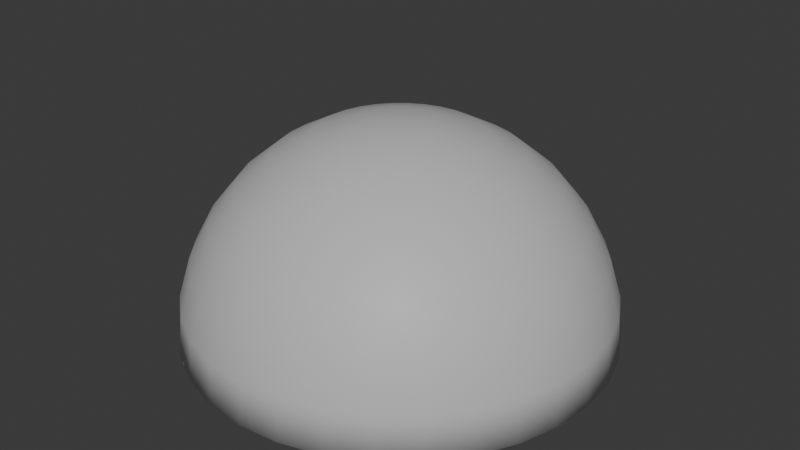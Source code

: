# Source: Slime.blend  (saved by Blender 4.0.36; exported with 4.5.12 LTS)
import bpy
from mathutils import Matrix  # noqa: F401  (used for matrix-valued properties, if any)

bpy.ops.wm.read_factory_settings(use_empty=True)
scene = bpy.context.scene
scene.name = 'Scene'

# ---- collections
col_collection = bpy.data.collections.new('Collection'); scene.collection.children.link(col_collection)

# ---- materials (node trees are filled in below, after node groups)
mat_slime = bpy.data.materials.new('Slime')
mat_slime.surface_render_method = 'BLENDED'
mat_slime.blend_method = 'BLEND'
mat_slime.use_transparent_shadow = False

# ---- material node trees
mat_slime.use_nodes = True; mat_slime.node_tree.nodes.clear()
_N = mat_slime.node_tree.nodes; _L = mat_slime.node_tree.links
n0 = _N.new('ShaderNodeBsdfPrincipled'); n0.name = 'Principled BSDF'; n0.location = (10, 300)
n0.inputs[0].default_value = (1.0, 1.0, 1.0, 1.0)
n0.inputs[3].default_value = 1.45
n0.inputs[4].default_value = 0.5197
n1 = _N.new('ShaderNodeOutputMaterial'); n1.name = 'Material Output'; n1.location = (300, 300)
_L.new(n0.outputs[0], n1.inputs[0])
n1.is_active_output = True

# ---- world
world_world = bpy.data.worlds.new('World'); scene.world = world_world
world_world.use_nodes = True; world_world.node_tree.nodes.clear()
_N = world_world.node_tree.nodes; _L = world_world.node_tree.links
n0 = _N.new('ShaderNodeOutputWorld'); n0.name = 'World Output'; n0.location = (300, 300)
n1 = _N.new('ShaderNodeBackground'); n1.name = 'Background'; n1.location = (10, 300)
n1.inputs[0].default_value = (0.05088, 0.05088, 0.05088, 1.0)
_L.new(n1.outputs[0], n0.inputs[0])
n0.is_active_output = True
world_world.color = (0.05088, 0.05088, 0.05088)
world_world.use_sun_shadow = False
world_world.sun_shadow_jitter_overblur = 0.0

# ---- meshes
me_sphere_002 = bpy.data.meshes.new('Sphere.002')
me_sphere_002.from_pydata([(0.0, 0.5556, 0.8315), (0.0, 0.8315, 0.5556), (0.0, 0.9808, 0.1951), (0.0, 1.0, 0.0), (0.03806, 0.1913, 0.9808), (0.07466, 0.3753, 0.9239), (0.1084, 0.5449, 0.8315), (0.1379, 0.6935, 0.7071), (0.1622, 0.8155, 0.5556), (0.1802, 0.9061, 0.3827), (0.1913, 0.9619, 0.1951), (0.1951, 0.9808, 0.0), (0.07466, 0.1802, 0.9808), (0.1464, 0.3536, 0.9239), (0.2126, 0.5133, 0.8315), (0.2706, 0.6533, 0.7071), (0.3182, 0.7682, 0.5556), (0.3536, 0.8536, 0.3827), (0.3753, 0.9061, 0.1951), (0.3827, 0.9239, 0.0), (0.1084, 0.1622, 0.9808), (0.2126, 0.3182, 0.9239), (0.3087, 0.4619, 0.8315), (0.3928, 0.5879, 0.7071), (0.4619, 0.6913, 0.5556), (0.5133, 0.7682, 0.3827), (0.5449, 0.8155, 0.1951), (0.5556, 0.8315, 0.0), (0.1379, 0.1379, 0.9808), (0.2706, 0.2706, 0.9239), (0.3928, 0.3928, 0.8315), (0.5, 0.5, 0.7071), (0.5879, 0.5879, 0.5556), (0.6533, 0.6533, 0.3827), (0.6935, 0.6935, 0.1951), (0.7071, 0.7071, 0.0), (0.1622, 0.1084, 0.9808), (0.3182, 0.2126, 0.9239), (0.4619, 0.3087, 0.8315), (0.5879, 0.3928, 0.7071), (0.6913, 0.4619, 0.5556), (0.7682, 0.5133, 0.3827), (0.8155, 0.5449, 0.1951), (0.8315, 0.5556, 0.0), (0.0, 0.0, 1.0), (0.1802, 0.07466, 0.9808), (0.3536, 0.1464, 0.9239), (0.5133, 0.2126, 0.8315), (0.6533, 0.2706, 0.7071), (0.7682, 0.3182, 0.5556), (0.8536, 0.3536, 0.3827), (0.9061, 0.3753, 0.1951), (0.9239, 0.3827, 0.0), (0.1913, 0.03806, 0.9808), (0.3753, 0.07466, 0.9239), (0.5449, 0.1084, 0.8315), (0.6935, 0.1379, 0.7071), (0.8155, 0.1622, 0.5556), (0.9061, 0.1802, 0.3827), (0.9619, 0.1913, 0.1951), (0.9808, 0.1951, 0.0), (0.1951, -1.118e-08, 0.9808), (0.3827, -2.235e-08, 0.9239), (0.5556, -5.215e-08, 0.8315), (0.7071, 1.49e-08, 0.7071), (0.8315, -8.941e-08, 0.5556), (0.9239, 4.47e-08, 0.3827), (0.9808, -8.941e-08, 0.1951), (1.0, -1.639e-07, 0.0), (0.1913, -0.03806, 0.9808), (0.3753, -0.07466, 0.9239), (0.5449, -0.1084, 0.8315), (0.6935, -0.1379, 0.7071), (0.8155, -0.1622, 0.5556), (0.9061, -0.1802, 0.3827), (0.9619, -0.1913, 0.1951), (0.9808, -0.1951, 0.0), (0.1802, -0.07466, 0.9808), (0.3536, -0.1464, 0.9239), (0.5133, -0.2126, 0.8315), (0.6533, -0.2706, 0.7071), (0.7682, -0.3182, 0.5556), (0.8536, -0.3536, 0.3827), (0.9061, -0.3753, 0.1951), (0.9239, -0.3827, 0.0), (0.1622, -0.1084, 0.9808), (0.3182, -0.2126, 0.9239), (0.4619, -0.3087, 0.8315), (0.5879, -0.3928, 0.7071), (0.6913, -0.4619, 0.5556), (0.7682, -0.5133, 0.3827), (0.8155, -0.5449, 0.1951), (0.8315, -0.5556, 0.0), (0.1379, -0.1379, 0.9808), (0.2706, -0.2706, 0.9239), (0.3928, -0.3928, 0.8315), (0.5, -0.5, 0.7071), (0.5879, -0.5879, 0.5556), (0.6533, -0.6533, 0.3827), (0.6935, -0.6935, 0.1951), (0.7071, -0.7071, 0.0), (0.1084, -0.1622, 0.9808), (0.2126, -0.3182, 0.9239), (0.3087, -0.4619, 0.8315), (0.3928, -0.5879, 0.7071), (0.4619, -0.6913, 0.5556), (0.5133, -0.7682, 0.3827), (0.5449, -0.8155, 0.1951), (0.5556, -0.8315, 0.0), (0.07466, -0.1802, 0.9808), (0.1464, -0.3536, 0.9239), (0.2126, -0.5133, 0.8315), (0.2706, -0.6533, 0.7071), (0.3182, -0.7682, 0.5556), (0.3536, -0.8536, 0.3827), (0.3753, -0.9061, 0.1951), (0.3827, -0.9239, 0.0), (0.03806, -0.1913, 0.9808), (0.07466, -0.3753, 0.9239), (0.1084, -0.5449, 0.8315), (0.1379, -0.6935, 0.7071), (0.1622, -0.8155, 0.5556), (0.1802, -0.9061, 0.3827), (0.1913, -0.9619, 0.1951), (0.1951, -0.9808, 0.0), (-7.451e-09, -0.1951, 0.9808), (-5.215e-08, -0.3827, 0.9239), (-9.686e-08, -0.5556, 0.8315), (-1.49e-08, -0.7071, 0.7071), (-1.043e-07, -0.8315, 0.5556), (2.98e-08, -0.9239, 0.3827), (-1.341e-07, -0.9808, 0.1951), (-3.278e-07, -1.0, 0.0), (-0.03806, -0.1913, 0.9808), (-0.07466, -0.3753, 0.9239), (-0.1084, -0.5449, 0.8315), (-0.1379, -0.6935, 0.7071), (-0.1622, -0.8155, 0.5556), (-0.1802, -0.9061, 0.3827), (-0.1913, -0.9619, 0.1951), (-0.1951, -0.9808, 0.0), (-0.07466, -0.1802, 0.9808), (-0.1464, -0.3536, 0.9239), (-0.2126, -0.5133, 0.8315), (-0.2706, -0.6533, 0.7071), (-0.3182, -0.7682, 0.5556), (-0.3536, -0.8536, 0.3827), (-0.3753, -0.9061, 0.1951), (-0.3827, -0.9239, 0.0), (-0.1084, -0.1622, 0.9808), (-0.2126, -0.3182, 0.9239), (-0.3087, -0.4619, 0.8315), (-0.3928, -0.5879, 0.7071), (-0.4619, -0.6913, 0.5556), (-0.5133, -0.7682, 0.3827), (-0.5449, -0.8155, 0.1951), (-0.5556, -0.8315, 0.0), (-0.1379, -0.1379, 0.9808), (-0.2706, -0.2706, 0.9239), (-0.3928, -0.3928, 0.8315), (-0.5, -0.5, 0.7071), (-0.5879, -0.5879, 0.5556), (-0.6533, -0.6533, 0.3827), (-0.6935, -0.6935, 0.1951), (-0.7071, -0.7071, 0.0), (-0.1622, -0.1084, 0.9808), (-0.3182, -0.2126, 0.9239), (-0.4619, -0.3087, 0.8315), (-0.5879, -0.3928, 0.7071), (-0.6913, -0.4619, 0.5556), (-0.7682, -0.5133, 0.3827), (-0.8155, -0.5449, 0.1951), (-0.8315, -0.5556, 0.0), (-0.1802, -0.07466, 0.9808), (-0.3536, -0.1464, 0.9239), (-0.5133, -0.2126, 0.8315), (-0.6533, -0.2706, 0.7071), (-0.7682, -0.3182, 0.5556), (-0.8536, -0.3536, 0.3827), (-0.9061, -0.3753, 0.1951), (-0.9239, -0.3827, 0.0), (-0.1913, -0.03806, 0.9808), (-0.3753, -0.07466, 0.9239), (-0.5449, -0.1084, 0.8315), (-0.6935, -0.1379, 0.7071), (-0.8155, -0.1622, 0.5556), (-0.9061, -0.1802, 0.3827), (-0.9619, -0.1913, 0.1951), (-0.9808, -0.1951, 0.0), (-0.1951, 1.863e-08, 0.9808), (-0.3827, 5.215e-08, 0.9239), (-0.5556, 1.49e-07, 0.8315), (-0.7071, 2.98e-08, 0.7071), (-0.8315, 1.639e-07, 0.5556), (-0.9239, 1.49e-08, 0.3827), (-0.9808, 2.682e-07, 0.1951), (-1.0, 4.47e-07, 0.0), (-0.1913, 0.03806, 0.9808), (-0.3753, 0.07466, 0.9239), (-0.5449, 0.1084, 0.8315), (-0.6935, 0.1379, 0.7071), (-0.8155, 0.1622, 0.5556), (-0.9061, 0.1802, 0.3827), (-0.9619, 0.1913, 0.1951), (-0.9808, 0.1951, 0.0), (-0.1802, 0.07466, 0.9808), (-0.3536, 0.1464, 0.9239), (-0.5133, 0.2126, 0.8315), (-0.6533, 0.2706, 0.7071), (-0.7682, 0.3182, 0.5556), (-0.8536, 0.3536, 0.3827), (-0.9061, 0.3753, 0.1951), (-0.9239, 0.3827, 0.0), (-0.1622, 0.1084, 0.9808), (-0.3182, 0.2126, 0.9239), (-0.4619, 0.3087, 0.8315), (-0.5879, 0.3928, 0.7071), (-0.6913, 0.4619, 0.5556), (-0.7682, 0.5133, 0.3827), (-0.8155, 0.5449, 0.1951), (-0.8315, 0.5556, 0.0), (-0.1379, 0.1379, 0.9808), (-0.2706, 0.2706, 0.9239), (-0.3928, 0.3928, 0.8315), (-0.5, 0.5, 0.7071), (-0.5879, 0.5879, 0.5556), (-0.6533, 0.6533, 0.3827), (-0.6935, 0.6935, 0.1951), (-0.7071, 0.7071, 0.0), (-0.1084, 0.1622, 0.9808), (-0.2126, 0.3182, 0.9239), (-0.3087, 0.4619, 0.8315), (-0.3928, 0.5879, 0.7071), (-0.4619, 0.6913, 0.5556), (-0.5133, 0.7682, 0.3827), (-0.5449, 0.8155, 0.1951), (-0.5556, 0.8315, 0.0), (-0.07466, 0.1802, 0.9808), (-0.1464, 0.3536, 0.9239), (-0.2126, 0.5133, 0.8315), (-0.2706, 0.6533, 0.7071), (-0.3182, 0.7682, 0.5556), (-0.3536, 0.8536, 0.3827), (-0.3753, 0.9061, 0.1951), (-0.3827, 0.9239, 0.0), (-0.03806, 0.1913, 0.9808), (-0.07466, 0.3753, 0.9239), (-0.1084, 0.5449, 0.8315), (-0.1379, 0.6935, 0.7071), (-0.1622, 0.8155, 0.5556), (-0.1802, 0.9061, 0.3827), (-0.1913, 0.9619, 0.1951), (-0.1951, 0.9808, 0.0), (1.49e-08, 0.1951, 0.9808), (6.706e-08, 0.3827, 0.9239), (8.941e-08, 0.7071, 0.7071), (5.96e-08, 0.9239, 0.3827)], [], [(256, 1, 8, 9), (2, 256, 9, 10), (3, 2, 10, 11), (253, 44, 4), (254, 253, 4, 5), (0, 254, 5, 6), (255, 0, 6, 7), (1, 255, 7, 8), (8, 7, 15, 16), (9, 8, 16, 17), (10, 9, 17, 18), (11, 10, 18, 19), (4, 44, 12), (5, 4, 12, 13), (6, 5, 13, 14), (7, 6, 14, 15), (13, 12, 20, 21), (14, 13, 21, 22), (15, 14, 22, 23), (16, 15, 23, 24), (17, 16, 24, 25), (18, 17, 25, 26), (19, 18, 26, 27), (12, 44, 20), (25, 24, 32, 33), (26, 25, 33, 34), (27, 26, 34, 35), (20, 44, 28), (21, 20, 28, 29), (22, 21, 29, 30), (23, 22, 30, 31), (24, 23, 31, 32), (29, 28, 36, 37), (30, 29, 37, 38), (31, 30, 38, 39), (32, 31, 39, 40), (33, 32, 40, 41), (34, 33, 41, 42), (35, 34, 42, 43), (28, 44, 36), (41, 40, 49, 50), (42, 41, 50, 51), (43, 42, 51, 52), (36, 44, 45), (37, 36, 45, 46), (38, 37, 46, 47), (39, 38, 47, 48), (40, 39, 48, 49), (47, 46, 54, 55), (48, 47, 55, 56), (49, 48, 56, 57), (50, 49, 57, 58), (51, 50, 58, 59), (52, 51, 59, 60), (45, 44, 53), (46, 45, 53, 54), (59, 58, 66, 67), (60, 59, 67, 68), (53, 44, 61), (54, 53, 61, 62), (55, 54, 62, 63), (56, 55, 63, 64), (57, 56, 64, 65), (58, 57, 65, 66), (64, 63, 71, 72), (65, 64, 72, 73), (66, 65, 73, 74), (67, 66, 74, 75), (68, 67, 75, 76), (61, 44, 69), (62, 61, 69, 70), (63, 62, 70, 71), (76, 75, 83, 84), (69, 44, 77), (70, 69, 77, 78), (71, 70, 78, 79), (72, 71, 79, 80), (73, 72, 80, 81), (74, 73, 81, 82), (75, 74, 82, 83), (80, 79, 87, 88), (81, 80, 88, 89), (82, 81, 89, 90), (83, 82, 90, 91), (84, 83, 91, 92), (77, 44, 85), (78, 77, 85, 86), (79, 78, 86, 87), (92, 91, 99, 100), (85, 44, 93), (86, 85, 93, 94), (87, 86, 94, 95), (88, 87, 95, 96), (89, 88, 96, 97), (90, 89, 97, 98), (91, 90, 98, 99), (97, 96, 104, 105), (98, 97, 105, 106), (99, 98, 106, 107), (100, 99, 107, 108), (93, 44, 101), (94, 93, 101, 102), (95, 94, 102, 103), (96, 95, 103, 104), (101, 44, 109), (102, 101, 109, 110), (103, 102, 110, 111), (104, 103, 111, 112), (105, 104, 112, 113), (106, 105, 113, 114), (107, 106, 114, 115), (108, 107, 115, 116), (113, 112, 120, 121), (114, 113, 121, 122), (115, 114, 122, 123), (116, 115, 123, 124), (109, 44, 117), (110, 109, 117, 118), (111, 110, 118, 119), (112, 111, 119, 120), (118, 117, 125, 126), (119, 118, 126, 127), (120, 119, 127, 128), (121, 120, 128, 129), (122, 121, 129, 130), (123, 122, 130, 131), (124, 123, 131, 132), (117, 44, 125), (130, 129, 137, 138), (131, 130, 138, 139), (132, 131, 139, 140), (125, 44, 133), (126, 125, 133, 134), (127, 126, 134, 135), (128, 127, 135, 136), (129, 128, 136, 137), (135, 134, 142, 143), (136, 135, 143, 144), (137, 136, 144, 145), (138, 137, 145, 146), (139, 138, 146, 147), (140, 139, 147, 148), (133, 44, 141), (134, 133, 141, 142), (147, 146, 154, 155), (148, 147, 155, 156), (141, 44, 149), (142, 141, 149, 150), (143, 142, 150, 151), (144, 143, 151, 152), (145, 144, 152, 153), (146, 145, 153, 154), (151, 150, 158, 159), (152, 151, 159, 160), (153, 152, 160, 161), (154, 153, 161, 162), (155, 154, 162, 163), (156, 155, 163, 164), (149, 44, 157), (150, 149, 157, 158), (163, 162, 170, 171), (164, 163, 171, 172), (157, 44, 165), (158, 157, 165, 166), (159, 158, 166, 167), (160, 159, 167, 168), (161, 160, 168, 169), (162, 161, 169, 170), (168, 167, 175, 176), (169, 168, 176, 177), (170, 169, 177, 178), (171, 170, 178, 179), (172, 171, 179, 180), (165, 44, 173), (166, 165, 173, 174), (167, 166, 174, 175), (180, 179, 187, 188), (173, 44, 181), (174, 173, 181, 182), (175, 174, 182, 183), (176, 175, 183, 184), (177, 176, 184, 185), (178, 177, 185, 186), (179, 178, 186, 187), (184, 183, 191, 192), (185, 184, 192, 193), (186, 185, 193, 194), (187, 186, 194, 195), (188, 187, 195, 196), (181, 44, 189), (182, 181, 189, 190), (183, 182, 190, 191), (196, 195, 203, 204), (189, 44, 197), (190, 189, 197, 198), (191, 190, 198, 199), (192, 191, 199, 200), (193, 192, 200, 201), (194, 193, 201, 202), (195, 194, 202, 203), (201, 200, 208, 209), (202, 201, 209, 210), (203, 202, 210, 211), (204, 203, 211, 212), (197, 44, 205), (198, 197, 205, 206), (199, 198, 206, 207), (200, 199, 207, 208), (206, 205, 213, 214), (207, 206, 214, 215), (208, 207, 215, 216), (209, 208, 216, 217), (210, 209, 217, 218), (211, 210, 218, 219), (212, 211, 219, 220), (205, 44, 213), (218, 217, 225, 226), (219, 218, 226, 227), (220, 219, 227, 228), (213, 44, 221), (214, 213, 221, 222), (215, 214, 222, 223), (216, 215, 223, 224), (217, 216, 224, 225), (222, 221, 229, 230), (223, 222, 230, 231), (224, 223, 231, 232), (225, 224, 232, 233), (226, 225, 233, 234), (227, 226, 234, 235), (228, 227, 235, 236), (221, 44, 229), (234, 233, 241, 242), (235, 234, 242, 243), (236, 235, 243, 244), (229, 44, 237), (230, 229, 237, 238), (231, 230, 238, 239), (232, 231, 239, 240), (233, 232, 240, 241), (239, 238, 246, 247), (240, 239, 247, 248), (241, 240, 248, 249), (242, 241, 249, 250), (243, 242, 250, 251), (244, 243, 251, 252), (237, 44, 245), (238, 237, 245, 246), (251, 250, 256, 2), (252, 251, 2, 3), (245, 44, 253), (246, 245, 253, 254), (247, 246, 254, 0), (248, 247, 0, 255), (249, 248, 255, 1), (250, 249, 1, 256), (11, 19, 27, 35, 43, 52, 60, 68, 76, 84, 92, 100, 108, 116, 124, 132, 140, 148, 156, 164, 172, 180, 188, 196, 204, 212, 220, 228, 236, 244, 252, 3)])
me_sphere_002.polygons.foreach_set('use_smooth', [True] * 257)
_uv = me_sphere_002.uv_layers.new(name='UVMap')
_uv.uv.foreach_set('vector', [0.4891, 0.2776, 0.4501, 0.2809, 0.4448, 0.2506, 0.4822, 0.24, 0.5338, 0.2738, 0.4891, 0.2776, 0.4822, 0.24, 0.5255, 0.2277, 0.5845, 0.27, 0.5338, 0.2738, 0.5255, 0.2277, 0.5762, 0.2145, 0.3229, 0.292, 0.2938, 0.2947, 0.3218, 0.2864, 0.3523, 0.2894, 0.3229, 0.292, 0.3218, 0.2864, 0.3501, 0.2781, 0.3828, 0.2866, 0.3523, 0.2894, 0.3501, 0.2781, 0.3796, 0.2694, 0.4153, 0.2837, 0.3828, 0.2866, 0.3796, 0.2694, 0.4108, 0.2602, 0.4501, 0.2809, 0.4153, 0.2837, 0.4108, 0.2602, 0.4448, 0.2506, 0.4448, 0.2506, 0.4108, 0.2602, 0.4018, 0.2381, 0.4333, 0.2219, 0.4822, 0.24, 0.4448, 0.2506, 0.4333, 0.2219, 0.4683, 0.2042, 0.5255, 0.2277, 0.4822, 0.24, 0.4683, 0.2042, 0.5085, 0.1836, 0.5762, 0.2145, 0.5255, 0.2277, 0.5085, 0.1836, 0.557, 0.1601, 0.3218, 0.2864, 0.2938, 0.2947, 0.3196, 0.2811, 0.3501, 0.2781, 0.3218, 0.2864, 0.3196, 0.2811, 0.3458, 0.2674, 0.3796, 0.2694, 0.3501, 0.2781, 0.3458, 0.2674, 0.3731, 0.2531, 0.4108, 0.2602, 0.3796, 0.2694, 0.3731, 0.2531, 0.4018, 0.2381, 0.3458, 0.2674, 0.3196, 0.2811, 0.3165, 0.2763, 0.3395, 0.2577, 0.3731, 0.2531, 0.3458, 0.2674, 0.3395, 0.2577, 0.3634, 0.2384, 0.4018, 0.2381, 0.3731, 0.2531, 0.3634, 0.2384, 0.3886, 0.2182, 0.4333, 0.2219, 0.4018, 0.2381, 0.3886, 0.2182, 0.4165, 0.1959, 0.4683, 0.2042, 0.4333, 0.2219, 0.4165, 0.1959, 0.4474, 0.1716, 0.5085, 0.1836, 0.4683, 0.2042, 0.4474, 0.1716, 0.4827, 0.1434, 0.557, 0.1601, 0.5085, 0.1836, 0.4827, 0.1434, 0.5266, 0.1091, 0.3196, 0.2811, 0.2938, 0.2947, 0.3165, 0.2763, 0.4474, 0.1716, 0.4165, 0.1959, 0.3947, 0.1738, 0.4204, 0.1437, 0.4827, 0.1434, 0.4474, 0.1716, 0.4204, 0.1437, 0.4495, 0.1087, 0.5266, 0.1091, 0.4827, 0.1434, 0.4495, 0.1087, 0.4844, 0.06664, 0.3165, 0.2763, 0.2938, 0.2947, 0.3124, 0.2722, 0.3395, 0.2577, 0.3165, 0.2763, 0.3124, 0.2722, 0.3314, 0.2495, 0.3634, 0.2384, 0.3395, 0.2577, 0.3314, 0.2495, 0.351, 0.2259, 0.3886, 0.2182, 0.3634, 0.2384, 0.351, 0.2259, 0.372, 0.201, 0.4165, 0.1959, 0.3886, 0.2182, 0.372, 0.201, 0.3947, 0.1738, 0.3314, 0.2495, 0.3124, 0.2722, 0.3077, 0.269, 0.3218, 0.2431, 0.351, 0.2259, 0.3314, 0.2495, 0.3218, 0.2431, 0.3365, 0.2161, 0.372, 0.201, 0.351, 0.2259, 0.3365, 0.2161, 0.3523, 0.1874, 0.3947, 0.1738, 0.372, 0.201, 0.3523, 0.1874, 0.3691, 0.1564, 0.4204, 0.1437, 0.3947, 0.1738, 0.3691, 0.1564, 0.3884, 0.1217, 0.4495, 0.1087, 0.4204, 0.1437, 0.3884, 0.1217, 0.4099, 0.08159, 0.4844, 0.06664, 0.4495, 0.1087, 0.4099, 0.08159, 0.4354, 0.03388, 0.3124, 0.2722, 0.2938, 0.2947, 0.3077, 0.269, 0.3884, 0.1217, 0.3691, 0.1564, 0.3406, 0.1442, 0.3526, 0.1065, 0.4099, 0.08159, 0.3884, 0.1217, 0.3526, 0.1065, 0.3658, 0.06301, 0.4354, 0.03388, 0.4099, 0.08159, 0.3658, 0.06301, 0.3813, 0.01148, 0.3077, 0.269, 0.2938, 0.2947, 0.3024, 0.2668, 0.3218, 0.2431, 0.3077, 0.269, 0.3024, 0.2668, 0.3112, 0.2386, 0.3365, 0.2161, 0.3218, 0.2431, 0.3112, 0.2386, 0.3203, 0.2092, 0.3523, 0.1874, 0.3365, 0.2161, 0.3203, 0.2092, 0.3301, 0.1783, 0.3691, 0.1564, 0.3523, 0.1874, 0.3301, 0.1783, 0.3406, 0.1442, 0.3203, 0.2092, 0.3112, 0.2386, 0.2999, 0.2362, 0.3031, 0.2057, 0.3301, 0.1783, 0.3203, 0.2092, 0.3031, 0.2057, 0.3067, 0.1733, 0.3406, 0.1442, 0.3301, 0.1783, 0.3067, 0.1733, 0.3102, 0.138, 0.3526, 0.1065, 0.3406, 0.1442, 0.3102, 0.138, 0.3146, 0.09867, 0.3658, 0.06301, 0.3526, 0.1065, 0.3146, 0.09867, 0.319, 0.05352, 0.3813, 0.01148, 0.3658, 0.06301, 0.319, 0.05352, 0.3241, 0.0001001, 0.3024, 0.2668, 0.2938, 0.2947, 0.2968, 0.2657, 0.3112, 0.2386, 0.3024, 0.2668, 0.2968, 0.2657, 0.2999, 0.2362, 0.319, 0.05352, 0.3146, 0.09867, 0.2758, 0.09845, 0.2713, 0.05339, 0.3241, 0.0001001, 0.319, 0.05352, 0.2713, 0.05339, 0.2659, 0.0001001, 0.2968, 0.2657, 0.2938, 0.2947, 0.291, 0.2657, 0.2999, 0.2362, 0.2968, 0.2657, 0.291, 0.2657, 0.2883, 0.2362, 0.3031, 0.2057, 0.2999, 0.2362, 0.2883, 0.2362, 0.2855, 0.2056, 0.3067, 0.1733, 0.3031, 0.2057, 0.2855, 0.2056, 0.2827, 0.1731, 0.3102, 0.138, 0.3067, 0.1733, 0.2827, 0.1731, 0.2792, 0.1378, 0.3146, 0.09867, 0.3102, 0.138, 0.2792, 0.1378, 0.2758, 0.09845, 0.2827, 0.1731, 0.2855, 0.2056, 0.2683, 0.2089, 0.2592, 0.1776, 0.2792, 0.1378, 0.2827, 0.1731, 0.2592, 0.1776, 0.2488, 0.1437, 0.2758, 0.09845, 0.2792, 0.1378, 0.2488, 0.1437, 0.2378, 0.1058, 0.2713, 0.05339, 0.2758, 0.09845, 0.2378, 0.1058, 0.2246, 0.06256, 0.2659, 0.0001001, 0.2713, 0.05339, 0.2246, 0.06256, 0.209, 0.01142, 0.291, 0.2657, 0.2938, 0.2947, 0.2854, 0.2668, 0.2883, 0.2362, 0.291, 0.2657, 0.2854, 0.2668, 0.277, 0.2384, 0.2855, 0.2056, 0.2883, 0.2362, 0.277, 0.2384, 0.2683, 0.2089, 0.209, 0.01142, 0.2246, 0.06256, 0.1806, 0.08065, 0.1554, 0.03358, 0.2854, 0.2668, 0.2938, 0.2947, 0.2801, 0.2689, 0.277, 0.2384, 0.2854, 0.2668, 0.2801, 0.2689, 0.2663, 0.2427, 0.2683, 0.2089, 0.277, 0.2384, 0.2663, 0.2427, 0.252, 0.2156, 0.2592, 0.1776, 0.2683, 0.2089, 0.252, 0.2156, 0.237, 0.1867, 0.2488, 0.1437, 0.2592, 0.1776, 0.237, 0.1867, 0.2202, 0.1555, 0.2378, 0.1058, 0.2488, 0.1437, 0.2202, 0.1555, 0.202, 0.1204, 0.2246, 0.06256, 0.2378, 0.1058, 0.202, 0.1204, 0.1806, 0.08065, 0.237, 0.1867, 0.252, 0.2156, 0.2374, 0.2253, 0.2169, 0.1998, 0.2202, 0.1555, 0.237, 0.1867, 0.2169, 0.1998, 0.1945, 0.1725, 0.202, 0.1204, 0.2202, 0.1555, 0.1945, 0.1725, 0.1698, 0.1418, 0.1806, 0.08065, 0.202, 0.1204, 0.1698, 0.1418, 0.141, 0.1069, 0.1554, 0.03358, 0.1806, 0.08065, 0.141, 0.1069, 0.1071, 0.06572, 0.2801, 0.2689, 0.2938, 0.2947, 0.2753, 0.2721, 0.2663, 0.2427, 0.2801, 0.2689, 0.2753, 0.2721, 0.2567, 0.2491, 0.252, 0.2156, 0.2663, 0.2427, 0.2567, 0.2491, 0.2374, 0.2253, 0.1071, 0.06572, 0.141, 0.1069, 0.1074, 0.1404, 0.06611, 0.1066, 0.2753, 0.2721, 0.2938, 0.2947, 0.2713, 0.2761, 0.2567, 0.2491, 0.2753, 0.2721, 0.2713, 0.2761, 0.2485, 0.2573, 0.2374, 0.2253, 0.2567, 0.2491, 0.2485, 0.2573, 0.2249, 0.2377, 0.2169, 0.1998, 0.2374, 0.2253, 0.2249, 0.2377, 0.1998, 0.2167, 0.1945, 0.1725, 0.2169, 0.1998, 0.1998, 0.2167, 0.1726, 0.1943, 0.1698, 0.1418, 0.1945, 0.1725, 0.1726, 0.1943, 0.1424, 0.169, 0.141, 0.1069, 0.1698, 0.1418, 0.1424, 0.169, 0.1074, 0.1404, 0.1726, 0.1943, 0.1998, 0.2167, 0.1866, 0.2367, 0.1553, 0.2199, 0.1424, 0.169, 0.1726, 0.1943, 0.1553, 0.2199, 0.1208, 0.201, 0.1074, 0.1404, 0.1424, 0.169, 0.1208, 0.201, 0.08091, 0.1798, 0.06611, 0.1066, 0.1074, 0.1404, 0.08091, 0.1798, 0.03383, 0.1547, 0.2713, 0.2761, 0.2938, 0.2947, 0.2681, 0.2809, 0.2485, 0.2573, 0.2713, 0.2761, 0.2681, 0.2809, 0.242, 0.2668, 0.2249, 0.2377, 0.2485, 0.2573, 0.242, 0.2668, 0.2151, 0.2522, 0.1998, 0.2167, 0.2249, 0.2377, 0.2151, 0.2522, 0.1866, 0.2367, 0.2681, 0.2809, 0.2938, 0.2947, 0.2659, 0.2862, 0.242, 0.2668, 0.2681, 0.2809, 0.2659, 0.2862, 0.2376, 0.2774, 0.2151, 0.2522, 0.242, 0.2668, 0.2376, 0.2774, 0.2083, 0.2684, 0.1866, 0.2367, 0.2151, 0.2522, 0.2083, 0.2684, 0.1773, 0.2587, 0.1553, 0.2199, 0.1866, 0.2367, 0.1773, 0.2587, 0.1434, 0.2484, 0.1208, 0.201, 0.1553, 0.2199, 0.1434, 0.2484, 0.1058, 0.2366, 0.08091, 0.1798, 0.1208, 0.201, 0.1058, 0.2366, 0.06262, 0.2236, 0.03383, 0.1547, 0.08091, 0.1798, 0.06262, 0.2236, 0.01155, 0.2082, 0.1434, 0.2484, 0.1773, 0.2587, 0.1725, 0.2821, 0.1373, 0.2787, 0.1058, 0.2366, 0.1434, 0.2484, 0.1373, 0.2787, 0.09816, 0.2744, 0.06262, 0.2236, 0.1058, 0.2366, 0.09816, 0.2744, 0.05325, 0.2701, 0.01155, 0.2082, 0.06262, 0.2236, 0.05325, 0.2701, 0.0001648, 0.265, 0.2659, 0.2862, 0.2938, 0.2947, 0.2647, 0.2918, 0.2376, 0.2774, 0.2659, 0.2862, 0.2647, 0.2918, 0.2354, 0.2887, 0.2083, 0.2684, 0.2376, 0.2774, 0.2354, 0.2887, 0.2049, 0.2856, 0.1773, 0.2587, 0.2083, 0.2684, 0.2049, 0.2856, 0.1725, 0.2821, 0.2354, 0.2887, 0.2647, 0.2918, 0.2647, 0.2975, 0.2353, 0.3003, 0.2049, 0.2856, 0.2354, 0.2887, 0.2353, 0.3003, 0.2048, 0.3031, 0.1725, 0.2821, 0.2049, 0.2856, 0.2048, 0.3031, 0.1724, 0.306, 0.1373, 0.2787, 0.1725, 0.2821, 0.1724, 0.306, 0.1372, 0.3096, 0.09816, 0.2744, 0.1373, 0.2787, 0.1372, 0.3096, 0.09801, 0.313, 0.05325, 0.2701, 0.09816, 0.2744, 0.09801, 0.313, 0.05315, 0.3176, 0.0001648, 0.265, 0.05325, 0.2701, 0.05315, 0.3176, 0.0001001, 0.3229, 0.2647, 0.2918, 0.2938, 0.2947, 0.2647, 0.2975, 0.09801, 0.313, 0.1372, 0.3096, 0.1432, 0.3398, 0.1054, 0.3509, 0.05315, 0.3176, 0.09801, 0.313, 0.1054, 0.3509, 0.06231, 0.3641, 0.0001001, 0.3229, 0.05315, 0.3176, 0.06231, 0.3641, 0.01135, 0.3797, 0.2647, 0.2975, 0.2938, 0.2947, 0.2658, 0.3031, 0.2353, 0.3003, 0.2647, 0.2975, 0.2658, 0.3031, 0.2375, 0.3116, 0.2048, 0.3031, 0.2353, 0.3003, 0.2375, 0.3116, 0.2082, 0.3203, 0.1724, 0.306, 0.2048, 0.3031, 0.2082, 0.3203, 0.177, 0.3295, 0.1372, 0.3096, 0.1724, 0.306, 0.177, 0.3295, 0.1432, 0.3398, 0.2082, 0.3203, 0.2375, 0.3116, 0.2419, 0.3222, 0.2148, 0.3365, 0.177, 0.3295, 0.2082, 0.3203, 0.2148, 0.3365, 0.186, 0.3516, 0.1432, 0.3398, 0.177, 0.3295, 0.186, 0.3516, 0.1549, 0.3683, 0.1054, 0.3509, 0.1432, 0.3398, 0.1549, 0.3683, 0.12, 0.3865, 0.06231, 0.3641, 0.1054, 0.3509, 0.12, 0.3865, 0.08038, 0.4079, 0.01135, 0.3797, 0.06231, 0.3641, 0.08038, 0.4079, 0.03346, 0.4331, 0.2658, 0.3031, 0.2938, 0.2947, 0.268, 0.3084, 0.2375, 0.3116, 0.2658, 0.3031, 0.268, 0.3084, 0.2419, 0.3222, 0.08038, 0.4079, 0.12, 0.3865, 0.1413, 0.4186, 0.1066, 0.4473, 0.03346, 0.4331, 0.08038, 0.4079, 0.1066, 0.4473, 0.06557, 0.4812, 0.268, 0.3084, 0.2938, 0.2947, 0.2711, 0.3132, 0.2419, 0.3222, 0.268, 0.3084, 0.2711, 0.3132, 0.2483, 0.3318, 0.2148, 0.3365, 0.2419, 0.3222, 0.2483, 0.3318, 0.2245, 0.3511, 0.186, 0.3516, 0.2148, 0.3365, 0.2245, 0.3511, 0.1992, 0.3715, 0.1549, 0.3683, 0.186, 0.3516, 0.1992, 0.3715, 0.172, 0.394, 0.12, 0.3865, 0.1549, 0.3683, 0.172, 0.394, 0.1413, 0.4186, 0.2245, 0.3511, 0.2483, 0.3318, 0.2563, 0.34, 0.2368, 0.3636, 0.1992, 0.3715, 0.2245, 0.3511, 0.2368, 0.3636, 0.216, 0.3885, 0.172, 0.394, 0.1992, 0.3715, 0.216, 0.3885, 0.1937, 0.4158, 0.1413, 0.4186, 0.172, 0.394, 0.1937, 0.4158, 0.1685, 0.4459, 0.1066, 0.4473, 0.1413, 0.4186, 0.1685, 0.4459, 0.1401, 0.4809, 0.06557, 0.4812, 0.1066, 0.4473, 0.1401, 0.4809, 0.1064, 0.5221, 0.2711, 0.3132, 0.2938, 0.2947, 0.2752, 0.3173, 0.2483, 0.3318, 0.2711, 0.3132, 0.2752, 0.3173, 0.2563, 0.34, 0.1401, 0.4809, 0.1685, 0.4459, 0.2004, 0.4674, 0.1794, 0.5072, 0.1064, 0.5221, 0.1401, 0.4809, 0.1794, 0.5072, 0.1544, 0.5541, 0.2752, 0.3173, 0.2938, 0.2947, 0.2799, 0.3204, 0.2563, 0.34, 0.2752, 0.3173, 0.2799, 0.3204, 0.2659, 0.3464, 0.2368, 0.3636, 0.2563, 0.34, 0.2659, 0.3464, 0.2514, 0.3733, 0.216, 0.3885, 0.2368, 0.3636, 0.2514, 0.3733, 0.2358, 0.4018, 0.1937, 0.4158, 0.216, 0.3885, 0.2358, 0.4018, 0.2193, 0.433, 0.1685, 0.4459, 0.1937, 0.4158, 0.2193, 0.433, 0.2004, 0.4674, 0.2358, 0.4018, 0.2514, 0.3733, 0.2675, 0.3801, 0.2578, 0.411, 0.2193, 0.433, 0.2358, 0.4018, 0.2578, 0.411, 0.2477, 0.4448, 0.2004, 0.4674, 0.2193, 0.433, 0.2477, 0.4448, 0.2359, 0.4823, 0.1794, 0.5072, 0.2004, 0.4674, 0.2359, 0.4823, 0.223, 0.5253, 0.1544, 0.5541, 0.1794, 0.5072, 0.223, 0.5253, 0.2078, 0.5762, 0.2799, 0.3204, 0.2938, 0.2947, 0.2852, 0.3226, 0.2659, 0.3464, 0.2799, 0.3204, 0.2852, 0.3226, 0.2765, 0.3509, 0.2514, 0.3733, 0.2659, 0.3464, 0.2765, 0.3509, 0.2675, 0.3801, 0.2078, 0.5762, 0.223, 0.5253, 0.2694, 0.5346, 0.2643, 0.5874, 0.2852, 0.3226, 0.2938, 0.2947, 0.2908, 0.3238, 0.2765, 0.3509, 0.2852, 0.3226, 0.2908, 0.3238, 0.2878, 0.3531, 0.2675, 0.3801, 0.2765, 0.3509, 0.2878, 0.3531, 0.2846, 0.3835, 0.2578, 0.411, 0.2675, 0.3801, 0.2846, 0.3835, 0.2811, 0.4158, 0.2477, 0.4448, 0.2578, 0.411, 0.2811, 0.4158, 0.2778, 0.4509, 0.2359, 0.4823, 0.2477, 0.4448, 0.2778, 0.4509, 0.2736, 0.4899, 0.223, 0.5253, 0.2359, 0.4823, 0.2736, 0.4899, 0.2694, 0.5346, 0.2811, 0.4158, 0.2846, 0.3835, 0.3021, 0.3836, 0.305, 0.4159, 0.2778, 0.4509, 0.2811, 0.4158, 0.305, 0.4159, 0.3085, 0.4509, 0.2736, 0.4899, 0.2778, 0.4509, 0.3085, 0.4509, 0.312, 0.49, 0.2694, 0.5346, 0.2736, 0.4899, 0.312, 0.49, 0.3166, 0.5346, 0.2643, 0.5874, 0.2694, 0.5346, 0.3166, 0.5346, 0.322, 0.5874, 0.2908, 0.3238, 0.2938, 0.2947, 0.2965, 0.3238, 0.2878, 0.3531, 0.2908, 0.3238, 0.2965, 0.3238, 0.2993, 0.3531, 0.2846, 0.3835, 0.2878, 0.3531, 0.2993, 0.3531, 0.3021, 0.3836, 0.322, 0.5874, 0.3166, 0.5346, 0.3629, 0.5255, 0.3784, 0.5761, 0.2965, 0.3238, 0.2938, 0.2947, 0.3021, 0.3227, 0.2993, 0.3531, 0.2965, 0.3238, 0.3021, 0.3227, 0.3105, 0.351, 0.3021, 0.3836, 0.2993, 0.3531, 0.3105, 0.351, 0.3193, 0.3803, 0.305, 0.4159, 0.3021, 0.3836, 0.3193, 0.3803, 0.3284, 0.4114, 0.3085, 0.4509, 0.305, 0.4159, 0.3284, 0.4114, 0.3387, 0.445, 0.312, 0.49, 0.3085, 0.4509, 0.3387, 0.445, 0.3497, 0.4826, 0.3166, 0.5346, 0.312, 0.49, 0.3497, 0.4826, 0.3629, 0.5255, 0.3387, 0.445, 0.3284, 0.4114, 0.3504, 0.4024, 0.3671, 0.4333, 0.3497, 0.4826, 0.3387, 0.445, 0.3671, 0.4333, 0.3852, 0.4681, 0.3629, 0.5255, 0.3497, 0.4826, 0.3852, 0.4681, 0.4064, 0.5075, 0.3784, 0.5761, 0.3629, 0.5255, 0.4064, 0.5075, 0.4315, 0.5541, 0.3021, 0.3227, 0.2938, 0.2947, 0.3074, 0.3205, 0.3105, 0.351, 0.3021, 0.3227, 0.3074, 0.3205, 0.3212, 0.3466, 0.3193, 0.3803, 0.3105, 0.351, 0.3212, 0.3466, 0.3354, 0.3736, 0.3284, 0.4114, 0.3193, 0.3803, 0.3354, 0.3736, 0.3504, 0.4024, 0.3212, 0.3466, 0.3074, 0.3205, 0.3122, 0.3174, 0.3307, 0.3403, 0.3354, 0.3736, 0.3212, 0.3466, 0.3307, 0.3403, 0.35, 0.364, 0.3504, 0.4024, 0.3354, 0.3736, 0.35, 0.364, 0.3703, 0.3893, 0.3671, 0.4333, 0.3504, 0.4024, 0.3703, 0.3893, 0.3926, 0.4164, 0.3852, 0.4681, 0.3671, 0.4333, 0.3926, 0.4164, 0.4171, 0.4469, 0.4064, 0.5075, 0.3852, 0.4681, 0.4171, 0.4469, 0.4456, 0.4814, 0.4315, 0.5541, 0.4064, 0.5075, 0.4456, 0.4814, 0.4793, 0.5221, 0.3074, 0.3205, 0.2938, 0.2947, 0.3122, 0.3174, 0.4171, 0.4469, 0.3926, 0.4164, 0.4144, 0.3948, 0.4443, 0.4199, 0.4456, 0.4814, 0.4171, 0.4469, 0.4443, 0.4199, 0.4789, 0.4482, 0.4793, 0.5221, 0.4456, 0.4814, 0.4789, 0.4482, 0.5197, 0.4815, 0.3122, 0.3174, 0.2938, 0.2947, 0.3163, 0.3134, 0.3307, 0.3403, 0.3122, 0.3174, 0.3163, 0.3134, 0.3389, 0.3322, 0.35, 0.364, 0.3307, 0.3403, 0.3389, 0.3322, 0.3624, 0.3517, 0.3703, 0.3893, 0.35, 0.364, 0.3624, 0.3517, 0.3872, 0.3725, 0.3926, 0.4164, 0.3703, 0.3893, 0.3872, 0.3725, 0.4144, 0.3948, 0.3389, 0.3322, 0.3163, 0.3134, 0.3194, 0.3086, 0.3454, 0.3227, 0.3624, 0.3517, 0.3389, 0.3322, 0.3454, 0.3227, 0.3722, 0.3372, 0.3872, 0.3725, 0.3624, 0.3517, 0.3722, 0.3372, 0.4006, 0.3529, 0.4144, 0.3948, 0.3872, 0.3725, 0.4006, 0.3529, 0.4315, 0.3694, 0.4443, 0.4199, 0.4144, 0.3948, 0.4315, 0.3694, 0.4657, 0.3883, 0.4789, 0.4482, 0.4443, 0.4199, 0.4657, 0.3883, 0.5051, 0.4092, 0.5197, 0.4815, 0.4789, 0.4482, 0.5051, 0.4092, 0.5514, 0.4339, 0.3163, 0.3134, 0.2938, 0.2947, 0.3194, 0.3086, 0.4657, 0.3883, 0.4315, 0.3694, 0.4434, 0.3412, 0.4806, 0.3531, 0.5051, 0.4092, 0.4657, 0.3883, 0.4806, 0.3531, 0.5232, 0.3661, 0.5514, 0.4339, 0.5051, 0.4092, 0.5232, 0.3661, 0.5732, 0.3813, 0.3194, 0.3086, 0.2938, 0.2947, 0.3217, 0.3033, 0.3454, 0.3227, 0.3194, 0.3086, 0.3217, 0.3033, 0.3499, 0.3121, 0.3722, 0.3372, 0.3454, 0.3227, 0.3499, 0.3121, 0.379, 0.3212, 0.4006, 0.3529, 0.3722, 0.3372, 0.379, 0.3212, 0.4099, 0.331, 0.4315, 0.3694, 0.4006, 0.3529, 0.4099, 0.331, 0.4434, 0.3412, 0.379, 0.3212, 0.3499, 0.3121, 0.3521, 0.3009, 0.3825, 0.3041, 0.4099, 0.331, 0.379, 0.3212, 0.3825, 0.3041, 0.4148, 0.3076, 0.4434, 0.3412, 0.4099, 0.331, 0.4148, 0.3076, 0.4495, 0.3113, 0.4806, 0.3531, 0.4434, 0.3412, 0.4495, 0.3113, 0.4886, 0.3158, 0.5232, 0.3661, 0.4806, 0.3531, 0.4886, 0.3158, 0.5328, 0.3204, 0.5732, 0.3813, 0.5232, 0.3661, 0.5328, 0.3204, 0.5842, 0.3258, 0.3217, 0.3033, 0.2938, 0.2947, 0.3228, 0.2977, 0.3499, 0.3121, 0.3217, 0.3033, 0.3228, 0.2977, 0.3521, 0.3009, 0.5328, 0.3204, 0.4886, 0.3158, 0.4891, 0.2776, 0.5338, 0.2738, 0.5842, 0.3258, 0.5328, 0.3204, 0.5338, 0.2738, 0.5845, 0.27, 0.3228, 0.2977, 0.2938, 0.2947, 0.3229, 0.292, 0.3521, 0.3009, 0.3228, 0.2977, 0.3229, 0.292, 0.3523, 0.2894, 0.3825, 0.3041, 0.3521, 0.3009, 0.3523, 0.2894, 0.3828, 0.2866, 0.4148, 0.3076, 0.3825, 0.3041, 0.3828, 0.2866, 0.4153, 0.2837, 0.4495, 0.3113, 0.4148, 0.3076, 0.4153, 0.2837, 0.4501, 0.2809, 0.4886, 0.3158, 0.4495, 0.3113, 0.4501, 0.2809, 0.4891, 0.2776, 0.9763, 0.306, 0.9536, 0.34, 0.9246, 0.3689, 0.8906, 0.3916, 0.8529, 0.4073, 0.8128, 0.4153, 0.7719, 0.4153, 0.7318, 0.4073, 0.694, 0.3916, 0.66, 0.3689, 0.6311, 0.34, 0.6084, 0.306, 0.5927, 0.2682, 0.5847, 0.2281, 0.5847, 0.1872, 0.5927, 0.1471, 0.6084, 0.1094, 0.6311, 0.07536, 0.66, 0.04644, 0.694, 0.02373, 0.7318, 0.008078, 0.7719, 0.0001001, 0.8128, 0.0001001, 0.8529, 0.008078, 0.8906, 0.02373, 0.9246, 0.04644, 0.9536, 0.07536, 0.9763, 0.1094, 0.9919, 0.1471, 0.9999, 0.1872, 0.9999, 0.2281, 0.9919, 0.2682])
me_sphere_002.materials.append(mat_slime)
me_sphere_002.update()

# ---- objects
ob_sphere = bpy.data.objects.new('Sphere', me_sphere_002)

# ---- transforms, parenting, visibility, modifiers, constraints
ob_sphere.location = (0.0, 0.0, 0.0)

# ---- collection membership
col_collection.objects.link(ob_sphere)

# ---- scene / render settings (as saved in the file)
scene.frame_start = 1; scene.frame_end = 90; scene.frame_set(0)
scene.render.engine = 'BLENDER_EEVEE_NEXT'
scene.cycles.sampling_pattern = 'TABULATED_SOBOL'
bpy.context.view_layer.update()

# ---- added for rendering (the .blend has no active camera and no usable light): camera, sun
cam_auto = bpy.data.cameras.new('AutoCamera')
cam_auto.lens = 50.0
cam_auto.sensor_width = 36.0
cam_auto.clip_end = 1000.0
ob_auto_camera = bpy.data.objects.new('AutoCamera', cam_auto)
scene.collection.objects.link(ob_auto_camera)
ob_auto_camera.location = (2.77567, -3.33081, 2.72054)
ob_auto_camera.rotation_euler = (1.09748, -7.21219e-08, 0.694738)
scene.camera = ob_auto_camera
light_auto_sun = bpy.data.lights.new('AutoSun', 'SUN')
light_auto_sun.energy = 3.0
light_auto_sun.angle = 0.0523599
ob_auto_sun = bpy.data.objects.new('AutoSun', light_auto_sun)
scene.collection.objects.link(ob_auto_sun)
ob_auto_sun.rotation_euler = (0.872665, 0.174533, 0.523599)
bpy.context.view_layer.update()
